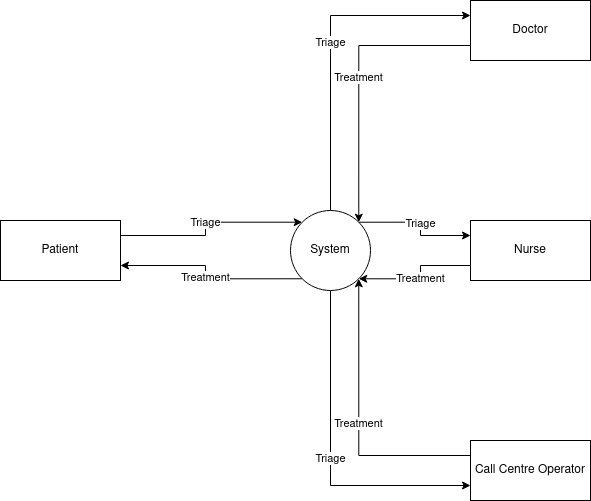

The diagram above was exported from draw.io. Its source (the exported page's mxGraphModel, read from the mxfile embedded in the PNG):
<mxGraphModel dx="1434" dy="715" grid="1" gridSize="10" guides="1" tooltips="1" connect="1" arrows="1" fold="1" page="1" pageScale="1" pageWidth="850" pageHeight="1100" math="0" shadow="0">
  <root>
    <mxCell id="0" />
    <mxCell id="1" parent="0" />
    <mxCell id="CZ7kvu0pkbm_05OY6Ukl-8" value="Treatment" style="edgeStyle=orthogonalEdgeStyle;rounded=0;orthogonalLoop=1;jettySize=auto;html=1;exitX=0;exitY=1;exitDx=0;exitDy=0;entryX=1;entryY=0.75;entryDx=0;entryDy=0;" parent="1" source="CZ7kvu0pkbm_05OY6Ukl-1" target="CZ7kvu0pkbm_05OY6Ukl-2" edge="1">
      <mxGeometry relative="1" as="geometry" />
    </mxCell>
    <mxCell id="CZ7kvu0pkbm_05OY6Ukl-17" value="Triage" style="edgeStyle=orthogonalEdgeStyle;rounded=0;orthogonalLoop=1;jettySize=auto;html=1;exitX=0.5;exitY=0;exitDx=0;exitDy=0;entryX=0;entryY=0.25;entryDx=0;entryDy=0;" parent="1" source="CZ7kvu0pkbm_05OY6Ukl-1" target="CZ7kvu0pkbm_05OY6Ukl-13" edge="1">
      <mxGeometry relative="1" as="geometry" />
    </mxCell>
    <mxCell id="CZ7kvu0pkbm_05OY6Ukl-19" value="Triage" style="edgeStyle=orthogonalEdgeStyle;rounded=0;orthogonalLoop=1;jettySize=auto;html=1;exitX=1;exitY=0;exitDx=0;exitDy=0;entryX=0;entryY=0.25;entryDx=0;entryDy=0;" parent="1" source="CZ7kvu0pkbm_05OY6Ukl-1" target="CZ7kvu0pkbm_05OY6Ukl-14" edge="1">
      <mxGeometry relative="1" as="geometry" />
    </mxCell>
    <mxCell id="CZ7kvu0pkbm_05OY6Ukl-21" value="Triage" style="edgeStyle=orthogonalEdgeStyle;rounded=0;orthogonalLoop=1;jettySize=auto;html=1;exitX=0.5;exitY=1;exitDx=0;exitDy=0;entryX=0;entryY=0.75;entryDx=0;entryDy=0;" parent="1" source="CZ7kvu0pkbm_05OY6Ukl-1" target="CZ7kvu0pkbm_05OY6Ukl-15" edge="1">
      <mxGeometry relative="1" as="geometry" />
    </mxCell>
    <mxCell id="CZ7kvu0pkbm_05OY6Ukl-1" value="System" style="ellipse;whiteSpace=wrap;html=1;aspect=fixed;" parent="1" vertex="1">
      <mxGeometry x="380" y="570" width="80" height="80" as="geometry" />
    </mxCell>
    <mxCell id="CZ7kvu0pkbm_05OY6Ukl-7" value="Triage" style="edgeStyle=orthogonalEdgeStyle;rounded=0;orthogonalLoop=1;jettySize=auto;html=1;exitX=1;exitY=0.25;exitDx=0;exitDy=0;entryX=0;entryY=0;entryDx=0;entryDy=0;" parent="1" source="CZ7kvu0pkbm_05OY6Ukl-2" target="CZ7kvu0pkbm_05OY6Ukl-1" edge="1">
      <mxGeometry relative="1" as="geometry" />
    </mxCell>
    <mxCell id="CZ7kvu0pkbm_05OY6Ukl-2" value="Patient" style="rounded=0;whiteSpace=wrap;html=1;" parent="1" vertex="1">
      <mxGeometry x="90" y="580" width="120" height="60" as="geometry" />
    </mxCell>
    <mxCell id="CZ7kvu0pkbm_05OY6Ukl-18" value="Treatment" style="edgeStyle=orthogonalEdgeStyle;rounded=0;orthogonalLoop=1;jettySize=auto;html=1;exitX=0;exitY=0.75;exitDx=0;exitDy=0;entryX=1;entryY=0;entryDx=0;entryDy=0;" parent="1" source="CZ7kvu0pkbm_05OY6Ukl-13" target="CZ7kvu0pkbm_05OY6Ukl-1" edge="1">
      <mxGeometry relative="1" as="geometry" />
    </mxCell>
    <mxCell id="CZ7kvu0pkbm_05OY6Ukl-13" value="Doctor" style="rounded=0;whiteSpace=wrap;html=1;" parent="1" vertex="1">
      <mxGeometry x="560" y="360" width="120" height="60" as="geometry" />
    </mxCell>
    <mxCell id="CZ7kvu0pkbm_05OY6Ukl-20" value="Treatment" style="edgeStyle=orthogonalEdgeStyle;rounded=0;orthogonalLoop=1;jettySize=auto;html=1;exitX=0;exitY=0.75;exitDx=0;exitDy=0;entryX=1;entryY=1;entryDx=0;entryDy=0;" parent="1" source="CZ7kvu0pkbm_05OY6Ukl-14" target="CZ7kvu0pkbm_05OY6Ukl-1" edge="1">
      <mxGeometry relative="1" as="geometry" />
    </mxCell>
    <mxCell id="CZ7kvu0pkbm_05OY6Ukl-14" value="Nurse" style="rounded=0;whiteSpace=wrap;html=1;" parent="1" vertex="1">
      <mxGeometry x="560" y="580" width="120" height="60" as="geometry" />
    </mxCell>
    <mxCell id="CZ7kvu0pkbm_05OY6Ukl-22" value="Treatment" style="edgeStyle=orthogonalEdgeStyle;rounded=0;orthogonalLoop=1;jettySize=auto;html=1;exitX=0;exitY=0.25;exitDx=0;exitDy=0;entryX=1;entryY=1;entryDx=0;entryDy=0;" parent="1" source="CZ7kvu0pkbm_05OY6Ukl-15" target="CZ7kvu0pkbm_05OY6Ukl-1" edge="1">
      <mxGeometry relative="1" as="geometry" />
    </mxCell>
    <mxCell id="CZ7kvu0pkbm_05OY6Ukl-15" value="Call Centre Operator" style="rounded=0;whiteSpace=wrap;html=1;" parent="1" vertex="1">
      <mxGeometry x="560" y="800" width="120" height="60" as="geometry" />
    </mxCell>
  </root>
</mxGraphModel>